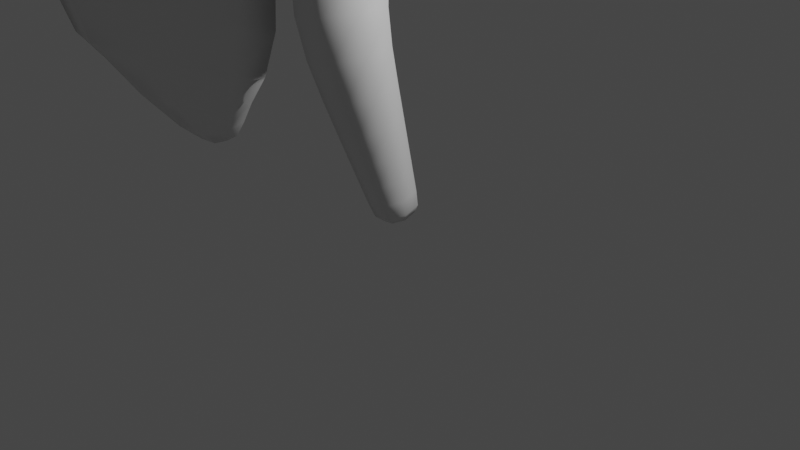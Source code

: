# Source: boos.blend  (saved by Blender 2.92.15; exported with 4.5.12 LTS)
import bpy
from mathutils import Matrix  # noqa: F401  (used for matrix-valued properties, if any)

bpy.ops.wm.read_factory_settings(use_empty=True)
scene = bpy.context.scene
scene.name = 'Scene'

# ---- collections
col_collection = bpy.data.collections.new('Collection'); scene.collection.children.link(col_collection)

# ---- materials (node trees are filled in below, after node groups)
mat_material = bpy.data.materials.new('Material')
mat_material.alpha_threshold = 0.0
mat_material.use_transparent_shadow = False
mat_material.line_color = (0.0, 0.0, 0.0, 1.0)

# ---- material node trees
mat_material.use_nodes = True; mat_material.node_tree.nodes.clear()
_N = mat_material.node_tree.nodes; _L = mat_material.node_tree.links
n0 = _N.new('ShaderNodeOutputMaterial'); n0.name = 'Material Output'; n0.location = (300, 300)
n1 = _N.new('ShaderNodeBsdfPrincipled'); n1.name = 'Principled BSDF'; n1.location = (10, 300)
n1.distribution = 'GGX'
n1.subsurface_method = 'BURLEY'
n1.inputs[2].default_value = 0.4
n1.inputs[3].default_value = 1.45
n1.inputs[27].default_value = (0.0, 0.0, 0.0, 1.0)
n1.inputs[28].default_value = 1.0
_L.new(n1.outputs[0], n0.inputs[0])
n0.is_active_output = True

# ---- world
world_world = bpy.data.worlds.new('World'); scene.world = world_world
world_world.use_nodes = True; world_world.node_tree.nodes.clear()
_N = world_world.node_tree.nodes; _L = world_world.node_tree.links
n0 = _N.new('ShaderNodeOutputWorld'); n0.name = 'World Output'; n0.location = (300, 300)
n1 = _N.new('ShaderNodeBackground'); n1.name = 'Background'; n1.location = (10, 300)
n1.inputs[0].default_value = (0.05088, 0.05088, 0.05088, 1.0)
_L.new(n1.outputs[0], n0.inputs[0])
n0.is_active_output = True
world_world.color = (0.05088, 0.05088, 0.05088)
world_world.use_sun_shadow = False
world_world.sun_shadow_jitter_overblur = 0.0

# ---- cameras
cam_camera = bpy.data.cameras.new('Camera')
cam_camera.clip_end = 100.0
cam_camera.ortho_scale = 7.314

# ---- lights
light_light = bpy.data.lights.new('Light', 'POINT')
light_light.transmission_factor = 0.0
light_light.energy = 1000.0
light_light.shadow_soft_size = 0.1
light_light.shadow_maximum_resolution = 0.006
light_light.use_absolute_resolution = True

# ---- meshes
me_cube = bpy.data.meshes.new('Cube')
me_cube.from_pydata([(0.08492, -0.1754, 0.0333), (-0.1654, -0.1032, 0.0333), (-0.09587, 0.1375, 0.1049), (0.1544, 0.06523, 0.1049), (-1.964, -0.4448, 6.982), (-1.964, 0.4448, 6.982), (-1.074, 0.4448, 6.997), (-1.074, -0.4448, 6.997), (-2.713, -0.1712, 0.09998), (-2.753, 0.03909, 0.2114), (-3.255, 0.005179, 0.0953), (-3.215, -0.2052, -0.01608), (-1.744, -0.714, 1.799), (-1.794, -0.4259, 1.811), (-4.584, -0.8128, 1.905), (-4.534, -1.101, 1.893), (-1.873, -0.4544, 4.464), (-2.052, 0.4301, 4.394), (-2.867, 0.3137, 4.874), (-2.785, -0.4298, 4.961), (-0.5809, -0.4999, 4.587), (-1.113, -0.3078, 4.074), (-0.9484, 0.4391, 4.25), (-0.2702, 0.2365, 4.559), (0.02116, -0.9553, 2.274), (-0.5989, -0.7652, 2.182), (-0.4039, -0.1444, 2.199), (0.2162, -0.3345, 2.291), (-1.122, -0.4082, 10.13), (-2.042, -0.4103, 10.11), (-2.043, 0.412, 10.11), (-1.126, 0.4168, 10.13), (-0.4296, -1.136, 10.86), (-2.701, -1.136, 10.84), (-2.701, 1.136, 10.84), (-0.4296, 1.136, 10.86), (-0.7913, -0.7765, 11.93), (-2.344, -0.7765, 11.92), (-2.344, 0.7765, 11.92), (-0.7913, 0.7765, 11.93), (-0.173, 0.3343, 9.076), (-0.1704, -0.2364, 9.079), (-0.05126, -0.2357, 9.627), (-0.05381, 0.335, 9.625), (1.008, 0.117, 8.573), (1.003, -0.1104, 8.575), (1.157, -0.1123, 8.741), (1.162, 0.1151, 8.739), (1.946, 0.1225, 7.27), (1.944, -0.1198, 7.268), (2.142, -0.1225, 7.408), (2.144, 0.1198, 7.41), (-2.697, -0.3506, 8.842), (-2.697, 0.3506, 8.842), (-2.479, 0.4158, 9.617), (-2.476, -0.412, 9.617), (-4.271, -0.2985, 8.895), (-4.271, 0.2985, 8.895), (-4.627, 0.2985, 9.324), (-4.627, -0.2985, 9.324), (-4.636, -0.5663, 7.073), (-4.636, 0.5663, 7.073), (-5.708, 0.5663, 7.438), (-5.708, -0.5663, 7.438), (1.155, 0.1146, 8.399), (1.153, -0.1121, 8.398), (1.333, -0.1146, 8.535), (1.336, 0.1121, 8.536), (1.32, 0.1256, 8.148), (1.318, -0.1228, 8.146), (1.52, -0.1256, 8.29), (1.523, 0.1228, 8.292), (1.518, 0.1387, 7.846), (1.516, -0.1356, 7.844), (1.739, -0.1387, 8.003), (1.742, 0.1356, 8.005), (1.738, 0.1531, 7.512), (1.735, -0.1497, 7.51), (1.982, -0.1531, 7.685), (1.985, 0.1497, 7.687), (0.342, 0.2401, 8.898), (0.3306, -0.1745, 8.904), (0.5237, -0.1753, 9.267), (0.5351, 0.2394, 9.261), (0.7305, 0.1657, 8.718), (0.7202, -0.1356, 8.723), (0.8863, -0.1368, 8.974), (0.8966, 0.1645, 8.969), (-0.6516, 0.3899, 8.909), (-0.6317, -0.3244, 8.91), (-0.888, -0.3966, 9.68), (-0.9119, 0.4499, 9.679), (-2.123, -0.4762, 8.217), (-2.123, 0.4774, 8.217), (-1.016, 0.4863, 8.238), (-1.009, -0.4736, 8.238), (-2.094, -0.5151, 5.919), (-2.126, 0.5199, 5.889), (-0.8926, 0.5026, 5.844), (-0.9498, -0.469, 6.003), (-2.294, -0.4413, 0.6752), (-2.342, -0.1816, 0.7967), (-3.881, -0.3317, 0.592), (-3.833, -0.5915, 0.4705), (-1.908, -0.516, 3.429), (-2.007, 0.02036, 3.312), (-3.682, -0.1898, 3.715), (-3.583, -0.7262, 3.832), (-0.1135, -0.8282, 3.072), (-0.7432, -0.6389, 2.902), (-0.5203, -0.009701, 2.789), (0.1094, -0.199, 2.959), (-0.2559, -0.6242, 3.773), (-0.8769, -0.4422, 3.563), (-0.6558, 0.1907, 3.443), (-0.03471, 0.008783, 3.653), (0.1073, -0.3158, 0.2635), (-0.2591, -0.21, 0.2635), (-0.1574, 0.1423, 0.3683), (0.209, 0.03655, 0.3683), (0.09406, -0.4987, 0.7531), (-0.3454, -0.3718, 0.7531), (-0.2234, 0.05075, 0.8788), (0.2161, -0.07615, 0.8788), (0.07409, -0.7449, 1.426), (-0.4609, -0.588, 1.41), (-0.3089, -0.06831, 1.537), (0.2261, -0.2253, 1.552), (-3.318, -0.3156, 8.95), (-3.318, 0.3156, 8.95), (-3.355, 0.3156, 9.58), (-3.355, -0.3156, 9.58), (-3.9, -0.2928, 8.944), (-3.9, 0.2928, 8.944), (-3.987, 0.2928, 9.509), (-3.987, -0.2928, 9.509), (-4.334, -0.475, 8.267), (-4.334, 0.475, 8.267), (-5.203, 0.475, 8.616), (-5.203, -0.475, 8.616), (2.059, 0.1485, 7.321), (-1.517, 0.438, 4.442), (-1.15, 0.06023, 4.026), (-2.065, 0.6096, 5.135), (-1.568, -0.9144, 12.01), (-1.508, 0.6541, 5.922), (-0.9534, 0.5935, 5.037), (-0.5017, 0.3527, 5.185), (-0.4974, 0.4413, 4.376), (-2.215, -0.5527, 8.941), (-0.2775, -0.1419, 4.651), (-0.8605, -0.5098, 4.236), (-1.213, -0.5572, 4.657), (-1.431, -0.3216, 4.24), (-1.853, 0.006403, 4.174), (-2.427, -0.5565, 4.739), (-2.445, -0.3889, 8.593), (-2.942, -0.06609, 5.011), (-2.552, 0.4836, 4.618), (-2.544, 0.4196, 5.383), (-2.482, -1.53e-06, 12.01), (-2.292, 0.0008764, 6.036), (-1.462, -0.6434, 5.982), (-0.7433, -0.01277, 5.994), (-2.696, -0.49, 9.172), (-1.568, 0.9144, 12.01), (-0.7739, -0.4679, 5.325), (-0.6534, -1.526e-06, 12.02), (-1.953, -0.601, 5.23), (-2.489, -0.4269, 5.436), (-2.687, -1.98e-06, 8.72), (-2.445, 0.3891, 8.593), (-2.699, -0.04596, 0.1301), (-2.238, 6.459e-05, 8.055), (-1.566, 0.6073, 8.204), (-0.8759, 0.005856, 8.078), (-5.207, -0.7166, 7.152), (-1.563, -0.6018, 8.204), (-3.002, 0.06415, 0.1338), (-2.696, 0.4904, 9.172), (1.937, 0.001673, 7.234), (-2.617, 0.0003957, 9.804), (-1.041, -0.5482, 8.977), (-1.663, -0.4733, 9.613), (-3.257, -0.08371, 0.0009046), (-2.089, -0.2907, 9.926), (-2.215, 0.0002152, 10.11), (-2.092, 0.2954, 9.926), (-2.953, -0.1938, -0.0028), (-2.218, 0.5573, 8.941), (-1.677, 0.4956, 9.613), (0.03779, 0.1309, 0.09728), (-1.06, 0.5792, 8.977), (-0.1558, 0.02894, 0.05394), (-0.7813, -0.3782, 8.631), (-0.6553, -0.4676, 9.244), (-0.04635, -0.1605, 0.01061), (-1.582, -0.5637, 10.12), (-1.18, -0.2839, 9.959), (2.056, -0.1485, 7.319), (-0.766, 0.03003, 9.877), (-1.191, 0.311, 9.959), (0.1473, -0.05856, 0.05394), (-0.9515, 0.004979, 10.13), (-1.585, 0.5689, 10.12), (2.179, -0.001675, 7.405), (-0.6411, 0.0325, 8.785), (-0.6842, 0.5327, 9.243), (-0.7972, 0.4163, 8.631), (-5.886, -1.028e-06, 7.383), (-5.207, 0.7166, 7.152), (-4.529, -1.149e-06, 6.921), (1.09, 0.1115, 8.494), (1.12, 0.001707, 8.373), (1.086, -0.1087, 8.494), (0.9768, 0.00363, 8.543), (1.242, -0.1558, 8.466), (1.251, -0.1109, 8.638), (1.079, -0.154, 8.658), (1.368, -0.001709, 8.561), (1.254, 0.1092, 8.638), (1.188, 0.001045, 8.771), (1.246, 0.1558, 8.468), (1.086, 0.1587, 8.656), (1.232, 0.1198, 8.282), (1.281, 0.001924, 8.12), (1.229, -0.1171, 8.281), (1.418, -0.1708, 8.218), (1.422, -0.1198, 8.419), (1.559, -0.001926, 8.318), (1.424, 0.1171, 8.42), (1.422, 0.1708, 8.22), (1.416, 0.1319, 8.002), (1.475, 0.002124, 7.816), (1.414, -0.129, 8.0), (1.627, -0.1885, 7.923), (1.626, -0.1319, 8.151), (1.783, -0.002126, 8.034), (1.629, 0.129, 8.153), (1.63, 0.1885, 7.926), (1.626, 0.1457, 7.683), (1.69, 0.002346, 7.478), (1.623, -0.1425, 7.681), (1.858, -0.2082, 7.597), (1.858, -0.1457, 7.848), (2.03, -0.002348, 7.719), (1.861, 0.1425, 7.849), (1.862, 0.2082, 7.6), (1.852, 0.153, 7.351), (1.849, -0.1496, 7.349), (2.096, -0.153, 7.524), (2.099, 0.1496, 7.526), (0.09542, 0.2887, 9.005), (0.3001, 0.03292, 8.833), (0.08899, -0.202, 9.01), (-0.1941, 0.04881, 8.974), (0.425, -0.2527, 9.087), (0.2607, -0.2017, 9.462), (-0.1104, -0.343, 9.353), (0.5656, 0.03194, 9.332), (0.2671, 0.2889, 9.457), (-0.03019, 0.04976, 9.729), (0.4407, 0.3175, 9.078), (-0.1139, 0.4416, 9.35), (0.5516, 0.1995, 8.8), (0.6942, 0.01527, 8.673), (0.5394, -0.1532, 8.806), (0.8013, -0.1926, 8.849), (0.7247, -0.1543, 9.106), (0.9226, 0.01364, 9.018), (0.7369, 0.1984, 9.1), (0.8155, 0.2216, 8.842), (0.8862, 0.1365, 8.645), (0.8785, -0.1203, 8.648), (1.032, -0.1218, 8.852), (1.04, 0.135, 8.849), (-0.4374, 0.3666, 9.056), (-0.4238, -0.2779, 9.057), (-0.3993, -0.2854, 9.702), (-0.4136, 0.3731, 9.7), (-0.4817, -1.086, 11.49), (-2.653, -1.086, 11.47), (-1.565, -1.561, 10.85), (-2.653, 1.086, 11.47), (-3.126, -1.436e-06, 10.83), (-0.4817, 1.086, 11.49), (-1.565, 1.561, 10.85), (-0.003745, -1.466e-06, 10.87), (-0.7554, -0.8012, 10.4), (-2.371, -0.8015, 10.38), (-2.371, 0.8017, 10.38), (-0.7559, 0.8023, 10.4), (-1.982, -0.4436, 7.526), (-1.982, 0.4437, 7.526), (-2.13, -5.239e-06, 6.979), (-1.079, 0.4446, 7.54), (-1.519, 0.6115, 6.989), (-1.079, -0.4432, 7.54), (-0.9075, 3.326e-06, 6.999), (-1.519, -0.6115, 6.989), (-1.983, -0.4644, 6.508), (-1.987, 0.4649, 6.505), (-1.037, 0.4631, 6.515), (-1.042, -0.4591, 6.528), (-1.97, -0.6186, 1.158), (-2.03, -0.2833, 0.7743), (-2.013, -0.3675, 1.235), (-1.246, -0.4974, 1.787), (-3.12, -0.208, 0.7171), (-4.365, -0.661, 1.142), (-3.198, -0.5653, 1.86), (-4.145, -0.4898, 0.4929), (-4.322, -0.912, 1.065), (-5.082, -1.029, 1.916), (-3.055, -0.5651, 0.5501), (-3.13, -0.9614, 1.843), (-2.551, -0.2816, 0.2993), (-2.601, -0.01965, 0.436), (-3.485, -0.08519, 0.2504), (-3.436, -0.3471, 0.1137), (-2.02, -0.4277, 4.012), (-1.644, -0.2084, 3.295), (-2.128, 0.2355, 3.895), (-2.863, 0.01584, 3.491), (-3.217, 0.1213, 4.36), (-3.946, -0.4974, 3.849), (-3.116, -0.528, 4.478), (-2.727, -0.7216, 3.653), (-1.76, -0.6499, 2.624), (-1.836, -0.2511, 2.56), (-4.256, -0.5863, 2.834), (-4.181, -0.9851, 2.899), (-0.03974, -0.9235, 2.687), (-0.4701, -0.8515, 3.008), (-0.6711, -0.7311, 2.551), (-0.3255, -0.9766, 2.225), (-0.7498, -0.2888, 2.814), (-0.4591, -0.09793, 2.495), (-0.6177, -0.4192, 2.173), (-0.1637, 0.01364, 2.853), (0.1723, -0.2904, 2.631), (-0.05728, -0.1231, 2.248), (0.116, -0.549, 3.047), (0.235, -0.6805, 2.3), (-0.1857, -0.7253, 3.429), (-0.6079, -0.6519, 3.691), (-0.8134, -0.5384, 3.243), (-0.8828, -0.09161, 3.464), (-0.5868, 0.08935, 3.109), (-0.3038, 0.2184, 3.526), (0.0409, -0.09761, 3.295), (-0.02884, -0.3418, 3.752), (-0.344, -0.5314, 4.128), (-0.9471, -0.3578, 3.848), (-0.7401, 0.2963, 3.789), (-0.1279, 0.1218, 4.055), (0.1067, -0.2472, 0.1048), (-0.09498, -0.3289, 0.2438), (-0.2221, -0.1523, 0.1048), (-0.2769, -0.01397, 0.3159), (-0.1308, 0.1638, 0.1989), (0.0449, 0.1555, 0.3879), (0.198, 0.06891, 0.1989), (0.2269, -0.1594, 0.3159), (0.1013, -0.3983, 0.4842), (-0.1486, -0.5145, 0.7295), (-0.298, -0.2829, 0.4842), (-0.3668, -0.1367, 0.8159), (-0.1871, 0.1011, 0.5984), (0.01921, 0.06654, 0.9024), (0.2122, -0.01426, 0.5984), (0.2375, -0.3112, 0.8159), (0.08543, -0.6143, 1.064), (-0.2219, -0.7639, 1.394), (-0.3999, -0.4739, 1.062), (-0.4852, -0.2987, 1.471), (-0.2647, -0.006573, 1.198), (-0.01289, -0.04937, 1.568), (0.2206, -0.147, 1.2), (0.2504, -0.5146, 1.492), (0.05643, -0.879, 1.841), (-0.5281, -0.7029, 1.793), (-0.3546, -0.1255, 1.877), (0.2299, -0.3016, 1.925), (-2.996, -0.3293, 8.943), (-3.312, -1.228e-06, 8.832), (-2.996, 0.3293, 8.943), (-3.337, 0.434, 9.265), (-3.008, 0.3359, 9.612), (-3.362, -1.225e-06, 9.699), (-3.007, -0.3356, 9.612), (-3.337, -0.434, 9.265), (-3.626, -0.3039, 8.943), (-3.884, -1.188e-06, 8.837), (-3.626, 0.3039, 8.943), (-3.944, 0.4026, 9.227), (-3.67, 0.3039, 9.548), (-4.003, -1.186e-06, 9.616), (-3.67, -0.3039, 9.548), (-3.944, -0.4026, 9.227), (-4.126, -0.2854, 8.946), (-4.204, -1.17e-06, 8.814), (-4.126, 0.2854, 8.946), (-4.449, 0.4105, 9.109), (-4.319, 0.2854, 9.451), (-4.694, -1.151e-06, 9.404), (-4.319, -0.2854, 9.451), (-4.449, -0.4105, 9.109), (-4.319, -0.3534, 8.712), (-4.171, -1.178e-06, 8.202), (-4.319, 0.3534, 8.712), (-4.768, 0.6531, 8.442), (-4.889, 0.3534, 9.07), (-5.366, -1.073e-06, 8.681), (-4.889, -0.3534, 9.07), (-4.768, -0.6531, 8.442), (-4.415, -0.6207, 7.555), (-4.415, 0.6207, 7.555), (-5.587, 0.6207, 7.96), (-5.587, -0.6207, 7.96), (0.06002, 0.04332, 8.923), (1.977, 0.2084, 7.437), (2.146, -0.00235, 7.556), (-0.6038, 0.5181, 4.884), (1.974, -0.2084, 7.434), (-2.435, 1.393e-05, 8.463), (-1.162, -0.4925, 4.348), (1.806, 0.002348, 7.315), (-1.524, 0.05737, 4.19), (1.744, 0.1981, 7.766), (-2.426, 0.5697, 5.074), (1.903, -0.002235, 7.88), (1.74, -0.1982, 7.764), (-2.482, -0.5235, 8.905), (1.58, 0.002233, 7.651), (1.523, 0.1794, 8.077), (1.667, -0.002023, 8.18), (1.52, -0.1794, 8.075), (-2.332, -0.5689, 5.162), (1.375, 0.002021, 7.972), (-2.582, -0.006635, 5.525), (-0.5109, -0.06553, 5.322), (1.328, 0.1629, 8.351), (1.459, -0.001831, 8.445), (1.325, -0.1629, 8.349), (1.194, 0.001829, 8.256), (-2.482, 0.5243, 8.905), (1.173, 0.1516, 8.566), (1.284, -0.00124, 8.665), (1.168, -0.1511, 8.566), (-0.7929, -0.5145, 8.953), (1.057, 0.001823, 8.467), (-5.281, -1.07e-06, 6.936), (-1.336, -0.6177, 5.297), (2.087, -9.746e-07, 7.279), (-1.568, -1.526e-06, 12.2), (-1.509, 0.625, 5.133), (-1.634, 0.5848, 8.965), (-1.623, -0.5691, 8.965), (-0.8182, 0.5587, 8.953), (-2.965, -0.02665, -0.001925), (-0.001758, -0.006088, 0.02217), (-0.7784, 0.01797, 8.497), (-2.248, 0.0005311, 9.934), (-1.029, 0.01558, 9.979), (-1.641, 0.406, 9.933), (-1.631, -0.3907, 9.933), (0.1736, -0.2938, 9.237), (0.2961, 0.04363, 9.544), (0.1825, 0.3808, 9.231), (0.5108, 0.02336, 8.747), (0.6298, -0.2198, 8.957), (0.7655, 0.02186, 9.159), (0.6465, 0.265, 8.949), (0.8535, 0.008375, 8.608), (0.954, -0.1692, 8.751), (1.065, 0.006346, 8.889), (0.9645, 0.1839, 8.746), (-0.4392, 0.04432, 8.939), (-0.4031, -0.4004, 9.375), (-0.3932, 0.04393, 9.824), (-0.4221, 0.4889, 9.373), (-1.567, -1.487, 11.49), (-3.054, -1.479e-06, 11.47), (-1.567, 1.487, 11.49), (-0.08035, -1.483e-06, 11.5), (-1.563, -1.102, 10.39), (-2.674, 2.569e-05, 10.38), (-1.563, 1.103, 10.39), (-0.4528, 0.0006212, 10.41), (-2.144, 1.214e-05, 7.512), (-1.531, 0.6052, 7.536), (-0.9156, 0.0007321, 7.531), (-1.53, -0.6045, 7.536), (-2.16, 0.0001311, 6.512), (-1.512, 0.6329, 6.51), (-0.8658, -0.0005788, 6.528), (-1.508, -0.6314, 6.518), (-1.55, -0.438, 1.214), (-3.197, -0.4672, 1.203), (-4.785, -0.8415, 1.086), (-3.138, -0.8124, 1.097), (-2.415, -0.1369, 0.3981), (-3.052, -0.00121, 0.3658), (-3.62, -0.2263, 0.1453), (-2.984, -0.3619, 0.1775), (-1.869, -0.0753, 3.855), (-2.698, 0.2978, 4.107), (-3.367, -0.2234, 4.506), (-2.557, -0.5977, 4.269), (-1.344, -0.3877, 2.541), (-3.06, -0.3439, 2.685), (-4.673, -0.8485, 2.918), (-2.957, -0.8923, 2.774), (-0.3952, -0.946, 2.63), (-0.6835, -0.3784, 2.497), (-0.1036, -0.07544, 2.552), (0.1847, -0.643, 2.685), (-0.542, -0.7495, 3.361), (-0.8178, -0.1895, 3.141), (-0.2305, 0.1136, 3.176), (0.04532, -0.4465, 3.397), (-0.6833, -0.5641, 3.994), (-0.9593, -0.00148, 3.765), (-0.389, 0.3285, 3.907), (-0.1213, -0.2353, 4.145), (-0.07466, -0.2586, 0.08573), (-0.2379, 0.02398, 0.1504), (0.05082, 0.176, 0.215), (0.2141, -0.1065, 0.1504), (-0.1191, -0.4126, 0.4628), (-0.3175, -0.06932, 0.5413), (0.03332, 0.1154, 0.6198), (0.2317, -0.2279, 0.5413), (-0.1826, -0.6317, 1.038), (-0.4233, -0.2139, 1.13), (0.003296, 0.01082, 1.224), (0.244, -0.407, 1.132), (-0.2683, -0.8993, 1.801), (-0.5509, -0.3812, 1.826), (-0.02987, -0.1053, 1.916), (0.2527, -0.6233, 1.892), (-2.989, -1.336e-06, 8.821), (-3.008, 0.4541, 9.272), (-3.017, 7.094e-05, 9.739), (-3.008, -0.4541, 9.272), (-3.617, -1.206e-06, 8.83), (-3.648, 0.4179, 9.245), (-3.679, -1.203e-06, 9.661), (-3.648, -0.4179, 9.245), (-4.09, -1.17e-06, 8.851), (-4.223, 0.3924, 9.198), (-4.355, -1.169e-06, 9.545), (-4.223, -0.3924, 9.198), (-4.212, -1.172e-06, 8.644), (-4.604, 0.4859, 8.891), (-4.996, -1.106e-06, 9.137), (-4.604, -0.4859, 8.891), (-4.193, -1.188e-06, 7.467), (-5.005, 0.8599, 7.748), (-5.816, -1.037e-06, 8.028), (-5.005, -0.8599, 7.748)], [], [(80, 253, 420, 252), (253, 81, 254, 420), (420, 254, 41, 255), (252, 420, 255, 40), (51, 140, 421, 251), (140, 48, 248, 421), (421, 248, 76, 247), (251, 421, 247, 79), (50, 205, 422, 250), (205, 51, 251, 422), (422, 251, 79, 245), (250, 422, 245, 78), (98, 147, 423, 146), (23, 148, 423, 147), (22, 146, 423, 148), (49, 199, 424, 249), (199, 50, 250, 424), (424, 250, 78, 243), (249, 424, 243, 77), (52, 170, 425, 156), (170, 53, 171, 425), (425, 171, 93, 173), (156, 425, 173, 92), (20, 152, 426, 151), (16, 153, 426, 152), (21, 151, 426, 153), (48, 180, 427, 248), (180, 49, 249, 427), (427, 249, 77, 241), (248, 427, 241, 76), (16, 154, 428, 153), (154, 17, 141, 428), (428, 141, 22, 142), (153, 428, 142, 21), (79, 247, 429, 246), (247, 76, 240, 429), (429, 240, 72, 239), (246, 429, 239, 75), (18, 159, 430, 158), (97, 143, 430, 159), (17, 158, 430, 143), (78, 245, 431, 244), (245, 79, 246, 431), (431, 246, 75, 237), (244, 431, 237, 74), (77, 243, 432, 242), (243, 78, 244, 432), (432, 244, 74, 235), (242, 432, 235, 73), (55, 164, 433, 149), (52, 156, 433, 164), (92, 149, 433, 156), (76, 241, 434, 240), (241, 77, 242, 434), (434, 242, 73, 233), (240, 434, 233, 72), (75, 239, 435, 238), (239, 72, 232, 435), (435, 232, 68, 231), (238, 435, 231, 71), (74, 237, 436, 236), (237, 75, 238, 436), (436, 238, 71, 229), (236, 436, 229, 70), (73, 235, 437, 234), (235, 74, 236, 437), (437, 236, 70, 227), (234, 437, 227, 69), (96, 169, 438, 168), (19, 155, 438, 169), (16, 168, 438, 155), (72, 233, 439, 232), (233, 73, 234, 439), (439, 234, 69, 225), (232, 439, 225, 68), (96, 161, 440, 169), (161, 97, 159, 440), (440, 159, 18, 157), (169, 440, 157, 19), (99, 166, 441, 163), (166, 20, 150, 441), (441, 150, 23, 147), (163, 441, 147, 98), (71, 231, 442, 230), (231, 68, 224, 442), (442, 224, 64, 222), (230, 442, 222, 67), (70, 229, 443, 228), (229, 71, 230, 443), (443, 230, 67, 219), (228, 443, 219, 66), (69, 227, 444, 226), (227, 70, 228, 444), (444, 228, 66, 216), (226, 444, 216, 65), (68, 225, 445, 224), (225, 69, 226, 445), (445, 226, 65, 213), (224, 445, 213, 64), (53, 179, 446, 171), (54, 189, 446, 179), (93, 171, 446, 189), (67, 222, 447, 220), (222, 64, 212, 447), (447, 212, 44, 223), (220, 447, 223, 47), (66, 219, 448, 217), (219, 67, 220, 448), (448, 220, 47, 221), (217, 448, 221, 46), (65, 216, 449, 214), (216, 66, 217, 449), (449, 217, 46, 218), (214, 449, 218, 45), (89, 195, 450, 194), (90, 182, 450, 195), (95, 194, 450, 182), (64, 213, 451, 212), (213, 65, 214, 451), (451, 214, 45, 215), (212, 451, 215, 44), (63, 209, 452, 176), (209, 62, 210, 452), (452, 210, 61, 211), (176, 452, 211, 60), (96, 168, 453, 162), (168, 16, 152, 453), (453, 152, 20, 166), (162, 453, 166, 99), (51, 205, 454, 140), (205, 50, 199, 454), (454, 199, 49, 180), (140, 454, 180, 48), (39, 165, 455, 167), (165, 38, 160, 455), (455, 160, 37, 144), (167, 455, 144, 36), (97, 145, 456, 143), (145, 98, 146, 456), (456, 146, 22, 141), (143, 456, 141, 17), (91, 192, 457, 190), (192, 94, 174, 457), (457, 174, 93, 189), (190, 457, 189, 54), (95, 182, 458, 177), (182, 90, 183, 458), (458, 183, 55, 149), (177, 458, 149, 92), (88, 208, 459, 207), (94, 192, 459, 208), (91, 207, 459, 192), (11, 184, 460, 188), (184, 10, 178, 460), (460, 178, 9, 172), (188, 460, 172, 8), (0, 196, 461, 202), (196, 1, 193, 461), (461, 193, 2, 191), (202, 461, 191, 3), (88, 206, 462, 208), (206, 89, 194, 462), (462, 194, 95, 175), (208, 462, 175, 94), (29, 186, 463, 185), (186, 30, 187, 463), (463, 187, 54, 181), (185, 463, 181, 55), (31, 203, 464, 201), (203, 28, 198, 464), (464, 198, 90, 200), (201, 464, 200, 91), (30, 204, 465, 187), (204, 31, 201, 465), (465, 201, 91, 190), (187, 465, 190, 54), (28, 197, 466, 198), (197, 29, 185, 466), (466, 185, 55, 183), (198, 466, 183, 90), (81, 256, 467, 254), (256, 82, 257, 467), (467, 257, 42, 258), (254, 467, 258, 41), (82, 259, 468, 257), (259, 83, 260, 468), (468, 260, 43, 261), (257, 468, 261, 42), (83, 262, 469, 260), (262, 80, 252, 469), (469, 252, 40, 263), (260, 469, 263, 43), (84, 265, 470, 264), (265, 85, 266, 470), (470, 266, 81, 253), (264, 470, 253, 80), (85, 267, 471, 266), (267, 86, 268, 471), (471, 268, 82, 256), (266, 471, 256, 81), (86, 269, 472, 268), (269, 87, 270, 472), (472, 270, 83, 259), (268, 472, 259, 82), (87, 271, 473, 270), (271, 84, 264, 473), (473, 264, 80, 262), (270, 473, 262, 83), (44, 215, 474, 272), (215, 45, 273, 474), (474, 273, 85, 265), (272, 474, 265, 84), (45, 218, 475, 273), (218, 46, 274, 475), (475, 274, 86, 267), (273, 475, 267, 85), (46, 221, 476, 274), (221, 47, 275, 476), (476, 275, 87, 269), (274, 476, 269, 86), (47, 223, 477, 275), (223, 44, 272, 477), (477, 272, 84, 271), (275, 477, 271, 87), (40, 255, 478, 276), (255, 41, 277, 478), (478, 277, 89, 206), (276, 478, 206, 88), (41, 258, 479, 277), (258, 42, 278, 479), (479, 278, 90, 195), (277, 479, 195, 89), (42, 261, 480, 278), (261, 43, 279, 480), (480, 279, 91, 200), (278, 480, 200, 90), (43, 263, 481, 279), (263, 40, 276, 481), (481, 276, 88, 207), (279, 481, 207, 91), (36, 144, 482, 280), (144, 37, 281, 482), (482, 281, 33, 282), (280, 482, 282, 32), (37, 160, 483, 281), (160, 38, 283, 483), (483, 283, 34, 284), (281, 483, 284, 33), (38, 165, 484, 283), (165, 39, 285, 484), (484, 285, 35, 286), (283, 484, 286, 34), (39, 167, 485, 285), (167, 36, 280, 485), (485, 280, 32, 287), (285, 485, 287, 35), (32, 282, 486, 288), (282, 33, 289, 486), (486, 289, 29, 197), (288, 486, 197, 28), (33, 284, 487, 289), (284, 34, 290, 487), (487, 290, 30, 186), (289, 487, 186, 29), (34, 286, 488, 290), (286, 35, 291, 488), (488, 291, 31, 204), (290, 488, 204, 30), (35, 287, 489, 291), (287, 32, 288, 489), (489, 288, 28, 203), (291, 489, 203, 31), (92, 173, 490, 292), (173, 93, 293, 490), (490, 293, 5, 294), (292, 490, 294, 4), (93, 174, 491, 293), (174, 94, 295, 491), (491, 295, 6, 296), (293, 491, 296, 5), (94, 175, 492, 295), (175, 95, 297, 492), (492, 297, 7, 298), (295, 492, 298, 6), (95, 177, 493, 297), (177, 92, 292, 493), (493, 292, 4, 299), (297, 493, 299, 7), (4, 294, 494, 300), (294, 5, 301, 494), (494, 301, 97, 161), (300, 494, 161, 96), (5, 296, 495, 301), (296, 6, 302, 495), (495, 302, 98, 145), (301, 495, 145, 97), (6, 298, 496, 302), (298, 7, 303, 496), (496, 303, 99, 163), (302, 496, 163, 98), (7, 299, 497, 303), (299, 4, 300, 497), (497, 300, 96, 162), (303, 497, 162, 99), (100, 305, 498, 304), (305, 101, 306, 498), (498, 306, 13, 307), (304, 498, 307, 12), (101, 308, 499, 306), (308, 102, 309, 499), (499, 309, 14, 310), (306, 499, 310, 13), (102, 311, 500, 309), (311, 103, 312, 500), (500, 312, 15, 313), (309, 500, 313, 14), (103, 314, 501, 312), (314, 100, 304, 501), (501, 304, 12, 315), (312, 501, 315, 15), (8, 172, 502, 316), (172, 9, 317, 502), (502, 317, 101, 305), (316, 502, 305, 100), (9, 178, 503, 317), (178, 10, 318, 503), (503, 318, 102, 308), (317, 503, 308, 101), (10, 184, 504, 318), (184, 11, 319, 504), (504, 319, 103, 311), (318, 504, 311, 102), (11, 188, 505, 319), (188, 8, 316, 505), (505, 316, 100, 314), (319, 505, 314, 103), (104, 321, 506, 320), (321, 105, 322, 506), (506, 322, 17, 154), (320, 506, 154, 16), (105, 323, 507, 322), (323, 106, 324, 507), (507, 324, 18, 158), (322, 507, 158, 17), (106, 325, 508, 324), (325, 107, 326, 508), (508, 326, 19, 157), (324, 508, 157, 18), (107, 327, 509, 326), (327, 104, 320, 509), (509, 320, 16, 155), (326, 509, 155, 19), (12, 307, 510, 328), (307, 13, 329, 510), (510, 329, 105, 321), (328, 510, 321, 104), (13, 310, 511, 329), (310, 14, 330, 511), (511, 330, 106, 323), (329, 511, 323, 105), (14, 313, 512, 330), (313, 15, 331, 512), (512, 331, 107, 325), (330, 512, 325, 106), (15, 315, 513, 331), (315, 12, 328, 513), (513, 328, 104, 327), (331, 513, 327, 107), (108, 333, 514, 332), (333, 109, 334, 514), (514, 334, 25, 335), (332, 514, 335, 24), (109, 336, 515, 334), (336, 110, 337, 515), (515, 337, 26, 338), (334, 515, 338, 25), (110, 339, 516, 337), (339, 111, 340, 516), (516, 340, 27, 341), (337, 516, 341, 26), (111, 342, 517, 340), (342, 108, 332, 517), (517, 332, 24, 343), (340, 517, 343, 27), (112, 345, 518, 344), (345, 113, 346, 518), (518, 346, 109, 333), (344, 518, 333, 108), (113, 347, 519, 346), (347, 114, 348, 519), (519, 348, 110, 336), (346, 519, 336, 109), (114, 349, 520, 348), (349, 115, 350, 520), (520, 350, 111, 339), (348, 520, 339, 110), (115, 351, 521, 350), (351, 112, 344, 521), (521, 344, 108, 342), (350, 521, 342, 111), (20, 151, 522, 352), (151, 21, 353, 522), (522, 353, 113, 345), (352, 522, 345, 112), (21, 142, 523, 353), (142, 22, 354, 523), (523, 354, 114, 347), (353, 523, 347, 113), (22, 148, 524, 354), (148, 23, 355, 524), (524, 355, 115, 349), (354, 524, 349, 114), (23, 150, 525, 355), (150, 20, 352, 525), (525, 352, 112, 351), (355, 525, 351, 115), (116, 357, 526, 356), (357, 117, 358, 526), (526, 358, 1, 196), (356, 526, 196, 0), (117, 359, 527, 358), (359, 118, 360, 527), (527, 360, 2, 193), (358, 527, 193, 1), (118, 361, 528, 360), (361, 119, 362, 528), (528, 362, 3, 191), (360, 528, 191, 2), (119, 363, 529, 362), (363, 116, 356, 529), (529, 356, 0, 202), (362, 529, 202, 3), (120, 365, 530, 364), (365, 121, 366, 530), (530, 366, 117, 357), (364, 530, 357, 116), (121, 367, 531, 366), (367, 122, 368, 531), (531, 368, 118, 359), (366, 531, 359, 117), (122, 369, 532, 368), (369, 123, 370, 532), (532, 370, 119, 361), (368, 532, 361, 118), (123, 371, 533, 370), (371, 120, 364, 533), (533, 364, 116, 363), (370, 533, 363, 119), (124, 373, 534, 372), (373, 125, 374, 534), (534, 374, 121, 365), (372, 534, 365, 120), (125, 375, 535, 374), (375, 126, 376, 535), (535, 376, 122, 367), (374, 535, 367, 121), (126, 377, 536, 376), (377, 127, 378, 536), (536, 378, 123, 369), (376, 536, 369, 122), (127, 379, 537, 378), (379, 124, 372, 537), (537, 372, 120, 371), (378, 537, 371, 123), (24, 335, 538, 380), (335, 25, 381, 538), (538, 381, 125, 373), (380, 538, 373, 124), (25, 338, 539, 381), (338, 26, 382, 539), (539, 382, 126, 375), (381, 539, 375, 125), (26, 341, 540, 382), (341, 27, 383, 540), (540, 383, 127, 377), (382, 540, 377, 126), (27, 343, 541, 383), (343, 24, 380, 541), (541, 380, 124, 379), (383, 541, 379, 127), (128, 385, 542, 384), (385, 129, 386, 542), (542, 386, 53, 170), (384, 542, 170, 52), (129, 387, 543, 386), (387, 130, 388, 543), (543, 388, 54, 179), (386, 543, 179, 53), (130, 389, 544, 388), (389, 131, 390, 544), (544, 390, 55, 181), (388, 544, 181, 54), (131, 391, 545, 390), (391, 128, 384, 545), (545, 384, 52, 164), (390, 545, 164, 55), (132, 393, 546, 392), (393, 133, 394, 546), (546, 394, 129, 385), (392, 546, 385, 128), (133, 395, 547, 394), (395, 134, 396, 547), (547, 396, 130, 387), (394, 547, 387, 129), (134, 397, 548, 396), (397, 135, 398, 548), (548, 398, 131, 389), (396, 548, 389, 130), (135, 399, 549, 398), (399, 132, 392, 549), (549, 392, 128, 391), (398, 549, 391, 131), (56, 401, 550, 400), (401, 57, 402, 550), (550, 402, 133, 393), (400, 550, 393, 132), (57, 403, 551, 402), (403, 58, 404, 551), (551, 404, 134, 395), (402, 551, 395, 133), (58, 405, 552, 404), (405, 59, 406, 552), (552, 406, 135, 397), (404, 552, 397, 134), (59, 407, 553, 406), (407, 56, 400, 553), (553, 400, 132, 399), (406, 553, 399, 135), (136, 409, 554, 408), (409, 137, 410, 554), (554, 410, 57, 401), (408, 554, 401, 56), (137, 411, 555, 410), (411, 138, 412, 555), (555, 412, 58, 403), (410, 555, 403, 57), (138, 413, 556, 412), (413, 139, 414, 556), (556, 414, 59, 405), (412, 556, 405, 58), (139, 415, 557, 414), (415, 136, 408, 557), (557, 408, 56, 407), (414, 557, 407, 59), (60, 211, 558, 416), (211, 61, 417, 558), (558, 417, 137, 409), (416, 558, 409, 136), (61, 210, 559, 417), (210, 62, 418, 559), (559, 418, 138, 411), (417, 559, 411, 137), (62, 209, 560, 418), (209, 63, 419, 560), (560, 419, 139, 413), (418, 560, 413, 138), (63, 176, 561, 419), (176, 60, 416, 561), (561, 416, 136, 415), (419, 561, 415, 139)])
me_cube.polygons.foreach_set('use_smooth', [True] * 560)
me_cube.materials.append(mat_material)
me_cube.use_remesh_preserve_volume = False
me_cube.use_remesh_preserve_attributes = False
me_cube.use_mirror_vertex_groups = False
me_cube.update()

# ---- objects
ob_cube = bpy.data.objects.new('Cube', me_cube)
ob_light = bpy.data.objects.new('Light', light_light)
ob_camera = bpy.data.objects.new('Camera', cam_camera)

# ---- transforms, parenting, visibility, modifiers, constraints
ob_cube.location = (0.0, 0.0, 0.0)
ob_cube.lock_rotations_4d = False
ob_cube.empty_display_type = 'ARROWS'
ob_cube.lineart.crease_threshold = 0.0
ob_light.location = (4.076, 1.005, 5.904)
ob_light.rotation_euler = (0.6503, 0.05522, 1.866)
ob_light.lock_rotations_4d = False
ob_light.empty_display_type = 'ARROWS'
ob_light.color = (0.0, 0.0, 0.0, 0.0)
ob_light.lineart.crease_threshold = 0.0
ob_camera.location = (7.359, -6.926, 4.958)
ob_camera.rotation_euler = (1.109, 0.0, 0.8149)
ob_camera.lock_rotations_4d = False
ob_camera.empty_display_type = 'ARROWS'
ob_camera.color = (0.0, 0.0, 0.0, 0.0)
ob_camera.display_type = 'WIRE'
ob_camera.lineart.crease_threshold = 0.0

# ---- collection membership
col_collection.objects.link(ob_cube)
col_collection.objects.link(ob_light)
col_collection.objects.link(ob_camera)

# ---- scene / render settings (as saved in the file)
scene.camera = ob_camera
scene.frame_start = 1; scene.frame_end = 250; scene.frame_set(1)
scene.render.engine = 'BLENDER_EEVEE_NEXT'
scene.cycles.use_denoising = False
scene.cycles.samples = 128
scene.cycles.sampling_pattern = 'TABULATED_SOBOL'
scene.cycles.use_adaptive_sampling = False
scene.cycles.use_light_tree = False
scene.view_settings.view_transform = 'Filmic'
bpy.context.view_layer.update()
